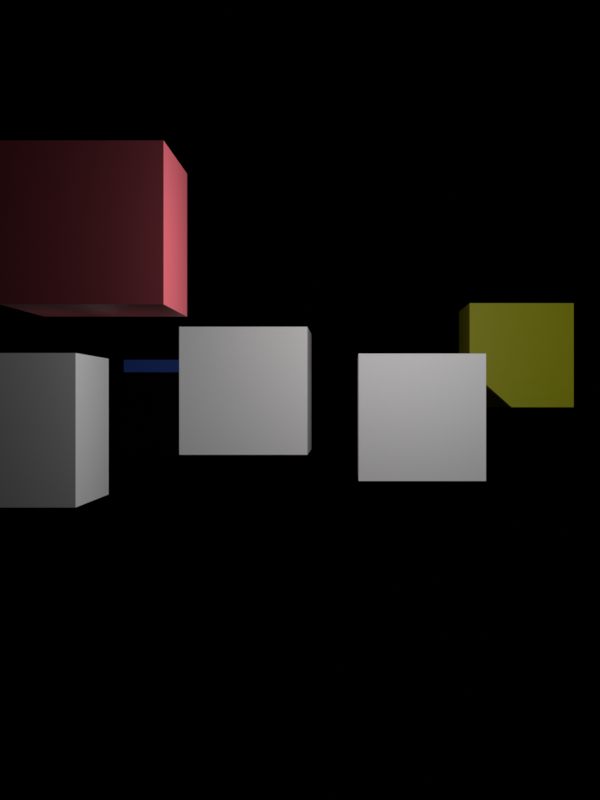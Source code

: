 # Source: renderer.blend  (saved by Blender 4.2.66; exported with 4.5.12 LTS)
import bpy
from mathutils import Matrix  # noqa: F401  (used for matrix-valued properties, if any)

bpy.ops.wm.read_factory_settings(use_empty=True)
scene = bpy.context.scene
scene.name = 'Scene'

# ---- collections
col_collection = bpy.data.collections.new('Collection'); scene.collection.children.link(col_collection)

# ---- materials (node trees are filled in below, after node groups)
mat_material_002 = bpy.data.materials.new('Material.002')
mat_material_001 = bpy.data.materials.new('Material.001')
mat_material = bpy.data.materials.new('Material')

# ---- material node trees
mat_material_002.use_nodes = True; mat_material_002.node_tree.nodes.clear()
_N = mat_material_002.node_tree.nodes; _L = mat_material_002.node_tree.links
n0 = _N.new('ShaderNodeBsdfPrincipled'); n0.name = 'Principled BSDF'; n0.location = (10, 300)
n0.inputs[0].default_value = (0.7817, 0.8, 0.0, 1.0)
n1 = _N.new('ShaderNodeOutputMaterial'); n1.name = 'Material Output'; n1.location = (300, 300)
_L.new(n0.outputs[0], n1.inputs[0])
n1.is_active_output = True
mat_material_001.use_nodes = True; mat_material_001.node_tree.nodes.clear()
_N = mat_material_001.node_tree.nodes; _L = mat_material_001.node_tree.links
n0 = _N.new('ShaderNodeBsdfPrincipled'); n0.name = 'Principled BSDF'; n0.location = (10, 300)
n0.inputs[0].default_value = (0.04822, 0.1548, 0.8, 1.0)
n1 = _N.new('ShaderNodeOutputMaterial'); n1.name = 'Material Output'; n1.location = (300, 300)
_L.new(n0.outputs[0], n1.inputs[0])
n1.is_active_output = True
mat_material.use_nodes = True; mat_material.node_tree.nodes.clear()
_N = mat_material.node_tree.nodes; _L = mat_material.node_tree.links
n0 = _N.new('ShaderNodeBsdfPrincipled'); n0.name = 'Principled BSDF'; n0.location = (10, 300)
n0.inputs[0].default_value = (0.8, 0.147, 0.1863, 1.0)
n1 = _N.new('ShaderNodeOutputMaterial'); n1.name = 'Material Output'; n1.location = (300, 300)
_L.new(n0.outputs[0], n1.inputs[0])
n1.is_active_output = True

# ---- world
world_world = bpy.data.worlds.new('World'); scene.world = world_world
world_world.use_nodes = True; world_world.node_tree.nodes.clear()
_N = world_world.node_tree.nodes; _L = world_world.node_tree.links
n0 = _N.new('ShaderNodeOutputWorld'); n0.name = 'World Output'; n0.location = (300, 300)
n1 = _N.new('ShaderNodeBackground'); n1.name = 'Background'; n1.location = (10, 300)
n1.inputs[0].default_value = (0.0, 0.0, 0.0, 1.0)
_L.new(n1.outputs[0], n0.inputs[0])
n0.is_active_output = True
world_world.color = (0.05088, 0.05088, 0.05088)
world_world.use_sun_shadow = False
world_world.sun_shadow_jitter_overblur = 0.0

# ---- cameras
cam_camera = bpy.data.cameras.new('Camera')
cam_camera.clip_end = 6.0
cam_camera.ortho_scale = 7.314
cam_camera.shift_x = -0.05821
cam_camera.show_limits = True

# ---- lights
light_point = bpy.data.lights.new('Point', 'POINT')

# ---- meshes
me_cube = bpy.data.meshes.new('Cube')
me_cube.from_pydata([(-1.0, -1.0, -1.0), (-1.0, -1.0, 1.0), (-1.0, 1.0, -1.0), (-1.0, 1.0, 1.0), (1.0, -1.0, -1.0), (1.0, -1.0, 1.0), (1.0, 1.0, -1.0), (1.0, 1.0, 1.0)], [], [(0, 1, 3, 2), (2, 3, 7, 6), (6, 7, 5, 4), (4, 5, 1, 0), (2, 6, 4, 0), (7, 3, 1, 5)])
_uv = me_cube.uv_layers.new(name='UVMap')
_uv.uv.foreach_set('vector', [0.375, 0.0, 0.625, 0.0, 0.625, 0.25, 0.375, 0.25, 0.375, 0.25, 0.625, 0.25, 0.625, 0.5, 0.375, 0.5, 0.375, 0.5, 0.625, 0.5, 0.625, 0.75, 0.375, 0.75, 0.375, 0.75, 0.625, 0.75, 0.625, 1.0, 0.375, 1.0, 0.125, 0.5, 0.375, 0.5, 0.375, 0.75, 0.125, 0.75, 0.625, 0.5, 0.875, 0.5, 0.875, 0.75, 0.625, 0.75])
me_cube.update()
me_cube_001 = bpy.data.meshes.new('Cube.001')
me_cube_001.from_pydata([(-1.0, -1.0, -1.0), (-1.0, -1.0, 1.0), (-1.0, 1.0, -1.0), (-1.0, 1.0, 1.0), (1.0, -1.0, -1.0), (1.0, -1.0, 1.0), (1.0, 1.0, -1.0), (1.0, 1.0, 1.0)], [], [(0, 1, 3, 2), (2, 3, 7, 6), (6, 7, 5, 4), (4, 5, 1, 0), (2, 6, 4, 0), (7, 3, 1, 5)])
_uv = me_cube_001.uv_layers.new(name='UVMap')
_uv.uv.foreach_set('vector', [0.375, 0.0, 0.625, 0.0, 0.625, 0.25, 0.375, 0.25, 0.375, 0.25, 0.625, 0.25, 0.625, 0.5, 0.375, 0.5, 0.375, 0.5, 0.625, 0.5, 0.625, 0.75, 0.375, 0.75, 0.375, 0.75, 0.625, 0.75, 0.625, 1.0, 0.375, 1.0, 0.125, 0.5, 0.375, 0.5, 0.375, 0.75, 0.125, 0.75, 0.625, 0.5, 0.875, 0.5, 0.875, 0.75, 0.625, 0.75])
me_cube_001.update()
me_cube_002 = bpy.data.meshes.new('Cube.002')
me_cube_002.from_pydata([(-1.0, -1.0, -1.0), (-1.0, -1.0, 1.0), (-1.0, 1.0, -1.0), (-1.0, 1.0, 1.0), (1.0, -1.0, -1.0), (1.0, -1.0, 1.0), (1.0, 1.0, -1.0), (1.0, 1.0, 1.0)], [], [(0, 1, 3, 2), (2, 3, 7, 6), (6, 7, 5, 4), (4, 5, 1, 0), (2, 6, 4, 0), (7, 3, 1, 5)])
_uv = me_cube_002.uv_layers.new(name='UVMap')
_uv.uv.foreach_set('vector', [0.375, 0.0, 0.625, 0.0, 0.625, 0.25, 0.375, 0.25, 0.375, 0.25, 0.625, 0.25, 0.625, 0.5, 0.375, 0.5, 0.375, 0.5, 0.625, 0.5, 0.625, 0.75, 0.375, 0.75, 0.375, 0.75, 0.625, 0.75, 0.625, 1.0, 0.375, 1.0, 0.125, 0.5, 0.375, 0.5, 0.375, 0.75, 0.125, 0.75, 0.625, 0.5, 0.875, 0.5, 0.875, 0.75, 0.625, 0.75])
me_cube_002.materials.append(mat_material_002)
me_cube_002.update()
me_cube_003 = bpy.data.meshes.new('Cube.003')
me_cube_003.from_pydata([(-1.0, -1.0, -1.0), (-1.0, -1.0, 1.0), (-1.0, 1.0, -1.0), (-1.0, 1.0, 1.0), (1.0, -1.0, -1.0), (1.0, -1.0, 1.0), (1.0, 1.0, -1.0), (1.0, 1.0, 1.0)], [], [(0, 1, 3, 2), (2, 3, 7, 6), (6, 7, 5, 4), (4, 5, 1, 0), (2, 6, 4, 0), (7, 3, 1, 5)])
_uv = me_cube_003.uv_layers.new(name='UVMap')
_uv.uv.foreach_set('vector', [0.375, 0.0, 0.625, 0.0, 0.625, 0.25, 0.375, 0.25, 0.375, 0.25, 0.625, 0.25, 0.625, 0.5, 0.375, 0.5, 0.375, 0.5, 0.625, 0.5, 0.625, 0.75, 0.375, 0.75, 0.375, 0.75, 0.625, 0.75, 0.625, 1.0, 0.375, 1.0, 0.125, 0.5, 0.375, 0.5, 0.375, 0.75, 0.125, 0.75, 0.625, 0.5, 0.875, 0.5, 0.875, 0.75, 0.625, 0.75])
me_cube_003.update()
me_cube_004 = bpy.data.meshes.new('Cube.004')
me_cube_004.from_pydata([(-1.0, -1.0, -1.0), (-1.0, -1.0, 1.0), (-1.0, 1.0, -1.0), (-1.0, 1.0, 1.0), (1.0, -1.0, -1.0), (1.0, -1.0, 1.0), (1.0, 1.0, -1.0), (1.0, 1.0, 1.0)], [], [(0, 1, 3, 2), (2, 3, 7, 6), (6, 7, 5, 4), (4, 5, 1, 0), (2, 6, 4, 0), (7, 3, 1, 5)])
_uv = me_cube_004.uv_layers.new(name='UVMap')
_uv.uv.foreach_set('vector', [0.375, 0.0, 0.625, 0.0, 0.625, 0.25, 0.375, 0.25, 0.375, 0.25, 0.625, 0.25, 0.625, 0.5, 0.375, 0.5, 0.375, 0.5, 0.625, 0.5, 0.625, 0.75, 0.375, 0.75, 0.375, 0.75, 0.625, 0.75, 0.625, 1.0, 0.375, 1.0, 0.125, 0.5, 0.375, 0.5, 0.375, 0.75, 0.125, 0.75, 0.625, 0.5, 0.875, 0.5, 0.875, 0.75, 0.625, 0.75])
me_cube_004.materials.append(mat_material_001)
me_cube_004.update()
me_cube_005 = bpy.data.meshes.new('Cube.005')
me_cube_005.from_pydata([(-1.0, -1.0, -1.0), (-1.0, -1.0, 1.0), (-1.0, 1.0, -1.0), (-1.0, 1.0, 1.0), (1.0, -1.0, -1.0), (1.0, -1.0, 1.0), (1.0, 1.0, -1.0), (1.0, 1.0, 1.0)], [], [(0, 1, 3, 2), (2, 3, 7, 6), (6, 7, 5, 4), (4, 5, 1, 0), (2, 6, 4, 0), (7, 3, 1, 5)])
_uv = me_cube_005.uv_layers.new(name='UVMap')
_uv.uv.foreach_set('vector', [0.375, 0.0, 0.625, 0.0, 0.625, 0.25, 0.375, 0.25, 0.375, 0.25, 0.625, 0.25, 0.625, 0.5, 0.375, 0.5, 0.375, 0.5, 0.625, 0.5, 0.625, 0.75, 0.375, 0.75, 0.375, 0.75, 0.625, 0.75, 0.625, 1.0, 0.375, 1.0, 0.125, 0.5, 0.375, 0.5, 0.375, 0.75, 0.125, 0.75, 0.625, 0.5, 0.875, 0.5, 0.875, 0.75, 0.625, 0.75])
me_cube_005.materials.append(mat_material)
me_cube_005.update()

# ---- objects
ob_camera = bpy.data.objects.new('Camera', cam_camera)
ob_point = bpy.data.objects.new('Point', light_point)
ob_cube = bpy.data.objects.new('Cube', me_cube)
ob_cube_001 = bpy.data.objects.new('Cube.001', me_cube_001)
ob_cube_002 = bpy.data.objects.new('Cube.002', me_cube_002)
ob_focusing = bpy.data.objects.new('Focusing', None)
ob_cube_003 = bpy.data.objects.new('Cube.003', me_cube_003)
ob_cube_004 = bpy.data.objects.new('Cube.004', me_cube_004)
ob_cube_005 = bpy.data.objects.new('Cube.005', me_cube_005)
ob_focushelper = bpy.data.objects.new('FocusHelper', None)

# ---- transforms, parenting, visibility, modifiers, constraints
ob_camera.location = (0.117, 0.0, 0.0)
ob_camera.rotation_euler = (1.571, 0.0, 0.0)
ob_camera.lock_rotations_4d = False
ob_camera.empty_display_type = 'ARROWS'
ob_camera.color = (0.0, 0.0, 0.0, 0.0)
ob_camera.display_type = 'WIRE'
ob_camera.lineart.crease_threshold = 0.0
ob_point.location = (0.2736, 2.141, 0.2912)
ob_cube.location = (-0.6095, 2.479, -0.06261)
ob_cube.scale = (0.1612, 0.1612, 0.1612)
ob_cube_001.location = (-0.1428, 2.956, 0.02382)
ob_cube_001.scale = (0.1612, 0.1612, 0.1612)
ob_cube_002.location = (0.6593, 3.602, 0.1395)
ob_cube_002.scale = (0.1612, 0.1612, 0.1612)
ob_focusing.location = (0.0, 2.795, 0.0)
ob_cube_003.location = (0.3084, 2.969, -0.04314)
ob_cube_003.scale = (0.1612, 0.1612, 0.1612)
ob_cube_004.location = (-0.5062, 4.073, -0.0187)
ob_cube_004.scale = (0.1612, 0.1612, 0.1612)
ob_cube_005.location = (-0.4041, 2.346, 0.3498)
ob_cube_005.scale = (0.1612, 0.1612, 0.1612)
ob_focushelper.location = (-0.05821, 1.39, 0.0)

# ---- collection membership
col_collection.objects.link(ob_camera)
col_collection.objects.link(ob_point)
col_collection.objects.link(ob_cube)
col_collection.objects.link(ob_cube_001)
col_collection.objects.link(ob_cube_002)
col_collection.objects.link(ob_focusing)
col_collection.objects.link(ob_cube_003)
col_collection.objects.link(ob_cube_004)
col_collection.objects.link(ob_cube_005)
col_collection.objects.link(ob_focushelper)

# ---- scene / render settings (as saved in the file)
scene.camera = ob_camera
scene.frame_start = 1; scene.frame_end = 48; scene.frame_set(30)
scene.render.engine = 'CYCLES'
scene.render.image_settings.color_mode = 'RGB'
scene.render.image_settings.color_depth = '16'
scene.render.resolution_x = 420
scene.render.resolution_y = 560
scene.render.fps = 25
scene.render.film_transparent = True
scene.render.compositor_device = 'GPU'
scene.cycles.samples = 32
scene.cycles.sampling_pattern = 'TABULATED_SOBOL'
scene.eevee.ray_tracing_options.trace_max_roughness = 0.0
scene.view_settings.view_transform = 'Standard'
bpy.context.view_layer.update()
